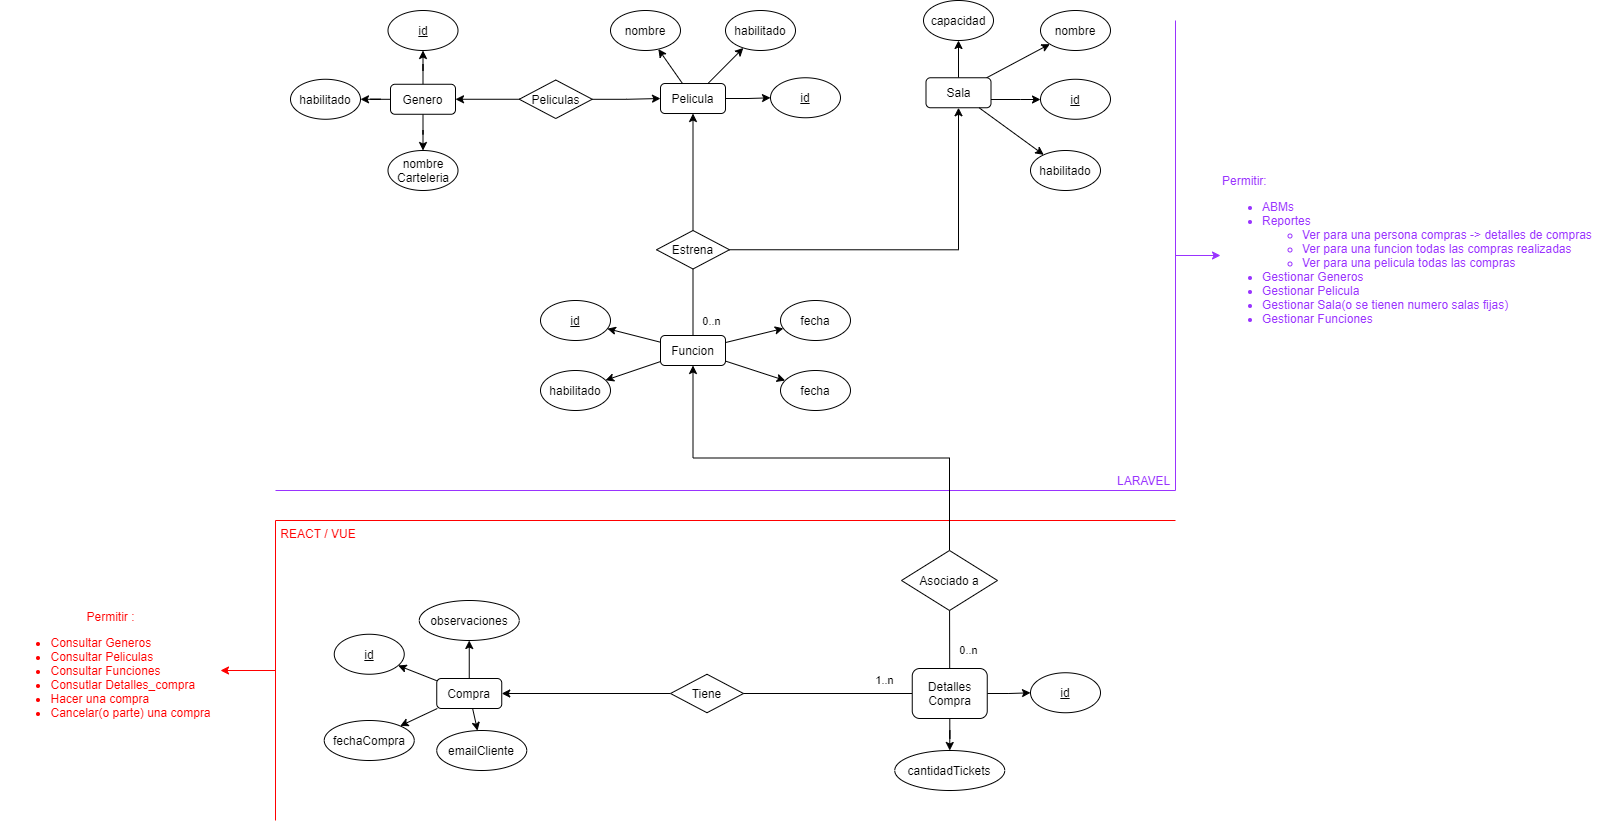

The diagram above was exported from draw.io. Its source (the exported page's mxGraphModel, read from the mxfile embedded in the PNG):
<mxGraphModel dx="1550" dy="862" grid="1" gridSize="10" guides="1" tooltips="1" connect="1" arrows="1" fold="1" page="1" pageScale="1" pageWidth="1200" pageHeight="1600" math="0" shadow="0">
  <root>
    <mxCell id="0" />
    <mxCell id="1" parent="0" />
    <mxCell id="IPlNLHHhjEnaYJEt_9Xe-1" style="edgeStyle=orthogonalEdgeStyle;rounded=0;orthogonalLoop=1;jettySize=auto;html=1;fontColor=#FF0000;strokeColor=#FF0000;" parent="1" source="IPlNLHHhjEnaYJEt_9Xe-2" target="IPlNLHHhjEnaYJEt_9Xe-40" edge="1">
      <mxGeometry relative="1" as="geometry" />
    </mxCell>
    <mxCell id="IPlNLHHhjEnaYJEt_9Xe-2" value="&amp;nbsp;REACT / VUE" style="shape=partialRectangle;whiteSpace=wrap;html=1;bottom=0;right=0;fillColor=none;fontColor=#FF0000;strokeColor=#FF0000;align=left;verticalAlign=top;" parent="1" vertex="1">
      <mxGeometry x="465" y="950" width="900" height="300" as="geometry" />
    </mxCell>
    <mxCell id="IPlNLHHhjEnaYJEt_9Xe-3" value="LARAVEL&amp;nbsp;" style="shape=partialRectangle;whiteSpace=wrap;html=1;top=0;left=0;fillColor=none;strokeColor=#9933FF;align=right;verticalAlign=bottom;fontColor=#9933FF;" parent="1" vertex="1">
      <mxGeometry x="465" y="450" width="900" height="470" as="geometry" />
    </mxCell>
    <mxCell id="AogUaMQ0GgCMNdDb7XQE-48" style="edgeStyle=orthogonalEdgeStyle;rounded=0;orthogonalLoop=1;jettySize=auto;html=1;exitX=0;exitY=0.5;exitDx=0;exitDy=0;" parent="1" source="IPlNLHHhjEnaYJEt_9Xe-10" target="AogUaMQ0GgCMNdDb7XQE-1" edge="1">
      <mxGeometry relative="1" as="geometry" />
    </mxCell>
    <mxCell id="IPlNLHHhjEnaYJEt_9Xe-10" value="Peliculas" style="rhombus;whiteSpace=wrap;html=1;" parent="1" vertex="1">
      <mxGeometry x="708.75" y="509.51" width="73" height="38.5" as="geometry" />
    </mxCell>
    <mxCell id="AogUaMQ0GgCMNdDb7XQE-49" style="edgeStyle=orthogonalEdgeStyle;rounded=0;orthogonalLoop=1;jettySize=auto;html=1;exitX=0.5;exitY=0;exitDx=0;exitDy=0;" parent="1" source="IPlNLHHhjEnaYJEt_9Xe-17" target="AogUaMQ0GgCMNdDb7XQE-2" edge="1">
      <mxGeometry relative="1" as="geometry" />
    </mxCell>
    <mxCell id="AogUaMQ0GgCMNdDb7XQE-50" style="edgeStyle=orthogonalEdgeStyle;rounded=0;orthogonalLoop=1;jettySize=auto;html=1;exitX=1;exitY=0.5;exitDx=0;exitDy=0;" parent="1" source="IPlNLHHhjEnaYJEt_9Xe-17" target="AogUaMQ0GgCMNdDb7XQE-3" edge="1">
      <mxGeometry relative="1" as="geometry" />
    </mxCell>
    <mxCell id="IPlNLHHhjEnaYJEt_9Xe-17" value="Estrena" style="rhombus;whiteSpace=wrap;html=1;" parent="1" vertex="1">
      <mxGeometry x="846" y="660" width="73" height="38.5" as="geometry" />
    </mxCell>
    <mxCell id="IPlNLHHhjEnaYJEt_9Xe-23" value="0..n" style="endArrow=none;html=1;" parent="1" source="IPlNLHHhjEnaYJEt_9Xe-17" target="AogUaMQ0GgCMNdDb7XQE-4" edge="1">
      <mxGeometry x="0.5489" y="18" width="50" height="50" relative="1" as="geometry">
        <mxPoint x="778" y="546.51" as="sourcePoint" />
        <mxPoint x="895" y="790" as="targetPoint" />
        <mxPoint as="offset" />
      </mxGeometry>
    </mxCell>
    <mxCell id="IPlNLHHhjEnaYJEt_9Xe-24" style="edgeStyle=orthogonalEdgeStyle;rounded=0;orthogonalLoop=1;jettySize=auto;html=1;fontColor=#9933FF;strokeColor=#9933FF;" parent="1" source="IPlNLHHhjEnaYJEt_9Xe-3" target="IPlNLHHhjEnaYJEt_9Xe-25" edge="1">
      <mxGeometry relative="1" as="geometry" />
    </mxCell>
    <mxCell id="IPlNLHHhjEnaYJEt_9Xe-25" value="Permitir: &lt;br&gt;&lt;ul&gt;&lt;li&gt;ABMs&lt;/li&gt;&lt;li&gt;Reportes&lt;/li&gt;&lt;ul&gt;&lt;li&gt;Ver para una persona compras -&amp;gt; detalles de compras&lt;/li&gt;&lt;li&gt;Ver para una funcion todas las compras realizadas&lt;/li&gt;&lt;li&gt;Ver para una pelicula todas las compras&lt;/li&gt;&lt;/ul&gt;&lt;li&gt;Gestionar Generos&lt;/li&gt;&lt;li&gt;Gestionar Pelicula&lt;/li&gt;&lt;li&gt;Gestionar Sala(o se tienen numero salas fijas)&lt;/li&gt;&lt;li&gt;Gestionar Funciones&lt;/li&gt;&lt;/ul&gt;" style="text;html=1;align=left;verticalAlign=middle;resizable=0;points=[];autosize=1;strokeColor=none;fillColor=none;fontColor=#9933FF;" parent="1" vertex="1">
      <mxGeometry x="1410" y="600" width="390" height="170" as="geometry" />
    </mxCell>
    <mxCell id="AogUaMQ0GgCMNdDb7XQE-51" style="edgeStyle=orthogonalEdgeStyle;rounded=0;orthogonalLoop=1;jettySize=auto;html=1;exitX=0;exitY=0.5;exitDx=0;exitDy=0;" parent="1" source="IPlNLHHhjEnaYJEt_9Xe-34" target="AogUaMQ0GgCMNdDb7XQE-6" edge="1">
      <mxGeometry relative="1" as="geometry" />
    </mxCell>
    <mxCell id="IPlNLHHhjEnaYJEt_9Xe-34" value="Tiene" style="rhombus;whiteSpace=wrap;html=1;" parent="1" vertex="1">
      <mxGeometry x="860" y="1103.75" width="73" height="38.5" as="geometry" />
    </mxCell>
    <mxCell id="IPlNLHHhjEnaYJEt_9Xe-35" value="1..n" style="endArrow=none;html=1;fontColor=#000000;strokeColor=#000000;" parent="1" source="IPlNLHHhjEnaYJEt_9Xe-34" target="AogUaMQ0GgCMNdDb7XQE-5" edge="1">
      <mxGeometry x="0.6667" y="13" width="50" height="50" relative="1" as="geometry">
        <mxPoint x="881.25" y="1110" as="sourcePoint" />
        <mxPoint x="931.25" y="1060" as="targetPoint" />
        <mxPoint as="offset" />
      </mxGeometry>
    </mxCell>
    <mxCell id="AogUaMQ0GgCMNdDb7XQE-47" style="edgeStyle=orthogonalEdgeStyle;rounded=0;orthogonalLoop=1;jettySize=auto;html=1;exitX=0.5;exitY=0;exitDx=0;exitDy=0;" parent="1" source="IPlNLHHhjEnaYJEt_9Xe-37" target="AogUaMQ0GgCMNdDb7XQE-4" edge="1">
      <mxGeometry relative="1" as="geometry" />
    </mxCell>
    <mxCell id="IPlNLHHhjEnaYJEt_9Xe-37" value="Asociado a" style="rhombus;whiteSpace=wrap;html=1;" parent="1" vertex="1">
      <mxGeometry x="1091" y="980" width="96" height="60" as="geometry" />
    </mxCell>
    <mxCell id="IPlNLHHhjEnaYJEt_9Xe-38" value="0..n" style="endArrow=none;html=1;fontColor=#000000;strokeColor=#000000;" parent="1" source="IPlNLHHhjEnaYJEt_9Xe-37" target="AogUaMQ0GgCMNdDb7XQE-5" edge="1">
      <mxGeometry x="0.3639" y="19" width="50" height="50" relative="1" as="geometry">
        <mxPoint x="1139" y="1010" as="sourcePoint" />
        <mxPoint x="1041.25" y="1097" as="targetPoint" />
        <mxPoint as="offset" />
      </mxGeometry>
    </mxCell>
    <mxCell id="IPlNLHHhjEnaYJEt_9Xe-40" value="Permitir :&lt;br&gt;&lt;ul&gt;&lt;li style=&quot;text-align: left&quot;&gt;Consultar Generos&lt;/li&gt;&lt;li style=&quot;text-align: left&quot;&gt;Consultar Peliculas&lt;/li&gt;&lt;li style=&quot;text-align: left&quot;&gt;Consultar Funciones&lt;/li&gt;&lt;li style=&quot;text-align: left&quot;&gt;Consutlar Detalles_compra&lt;/li&gt;&lt;li style=&quot;text-align: left&quot;&gt;Hacer una compra&lt;/li&gt;&lt;li style=&quot;text-align: left&quot;&gt;Cancelar(o parte) una compra&lt;/li&gt;&lt;/ul&gt;" style="text;html=1;align=center;verticalAlign=middle;resizable=0;points=[];autosize=1;strokeColor=none;fillColor=none;fontColor=#FF0000;" parent="1" vertex="1">
      <mxGeometry x="190" y="1035" width="220" height="130" as="geometry" />
    </mxCell>
    <mxCell id="AogUaMQ0GgCMNdDb7XQE-12" value="" style="edgeStyle=orthogonalEdgeStyle;rounded=0;orthogonalLoop=1;jettySize=auto;html=1;" parent="1" source="AogUaMQ0GgCMNdDb7XQE-1" target="AogUaMQ0GgCMNdDb7XQE-7" edge="1">
      <mxGeometry relative="1" as="geometry" />
    </mxCell>
    <mxCell id="AogUaMQ0GgCMNdDb7XQE-15" value="" style="edgeStyle=orthogonalEdgeStyle;rounded=0;orthogonalLoop=1;jettySize=auto;html=1;" parent="1" source="AogUaMQ0GgCMNdDb7XQE-1" target="AogUaMQ0GgCMNdDb7XQE-14" edge="1">
      <mxGeometry relative="1" as="geometry" />
    </mxCell>
    <mxCell id="GO_VmKYVTMW1klIfhiwm-5" value="" style="edgeStyle=orthogonalEdgeStyle;rounded=0;orthogonalLoop=1;jettySize=auto;html=1;" edge="1" parent="1" source="AogUaMQ0GgCMNdDb7XQE-1" target="GO_VmKYVTMW1klIfhiwm-1">
      <mxGeometry relative="1" as="geometry" />
    </mxCell>
    <mxCell id="AogUaMQ0GgCMNdDb7XQE-1" value="Genero" style="rounded=1;whiteSpace=wrap;html=1;" parent="1" vertex="1">
      <mxGeometry x="580" y="513.76" width="65" height="30" as="geometry" />
    </mxCell>
    <mxCell id="AogUaMQ0GgCMNdDb7XQE-17" value="" style="edgeStyle=orthogonalEdgeStyle;rounded=0;orthogonalLoop=1;jettySize=auto;html=1;" parent="1" source="AogUaMQ0GgCMNdDb7XQE-2" target="AogUaMQ0GgCMNdDb7XQE-16" edge="1">
      <mxGeometry relative="1" as="geometry" />
    </mxCell>
    <mxCell id="AogUaMQ0GgCMNdDb7XQE-2" value="Pelicula" style="rounded=1;whiteSpace=wrap;html=1;" parent="1" vertex="1">
      <mxGeometry x="850" y="513.01" width="65" height="30" as="geometry" />
    </mxCell>
    <mxCell id="AogUaMQ0GgCMNdDb7XQE-23" value="" style="edgeStyle=orthogonalEdgeStyle;rounded=0;orthogonalLoop=1;jettySize=auto;html=1;" parent="1" source="AogUaMQ0GgCMNdDb7XQE-3" target="AogUaMQ0GgCMNdDb7XQE-22" edge="1">
      <mxGeometry relative="1" as="geometry">
        <Array as="points">
          <mxPoint x="1210" y="529" />
          <mxPoint x="1210" y="529" />
        </Array>
      </mxGeometry>
    </mxCell>
    <mxCell id="AogUaMQ0GgCMNdDb7XQE-27" value="" style="edgeStyle=orthogonalEdgeStyle;rounded=0;orthogonalLoop=1;jettySize=auto;html=1;" parent="1" source="AogUaMQ0GgCMNdDb7XQE-3" target="AogUaMQ0GgCMNdDb7XQE-26" edge="1">
      <mxGeometry relative="1" as="geometry" />
    </mxCell>
    <mxCell id="AogUaMQ0GgCMNdDb7XQE-3" value="Sala&lt;span style=&quot;color: rgba(0 , 0 , 0 , 0) ; font-family: monospace ; font-size: 0px&quot;&gt;%3CmxGraphModel%3E%3Croot%3E%3CmxCell%20id%3D%220%22%2F%3E%3CmxCell%20id%3D%221%22%20parent%3D%220%22%2F%3E%3CmxCell%20id%3D%222%22%20value%3D%22Pelicula%22%20style%3D%22rounded%3D1%3BwhiteSpace%3Dwrap%3Bhtml%3D1%3B%22%20vertex%3D%221%22%20parent%3D%221%22%3E%3CmxGeometry%20x%3D%22320%22%20y%3D%22600%22%20width%3D%2265%22%20height%3D%2230%22%20as%3D%22geometry%22%2F%3E%3C%2FmxCell%3E%3C%2Froot%3E%3C%2FmxGraphModel%3E&lt;/span&gt;" style="rounded=1;whiteSpace=wrap;html=1;" parent="1" vertex="1">
      <mxGeometry x="1115.5" y="507.26" width="65" height="30" as="geometry" />
    </mxCell>
    <mxCell id="AogUaMQ0GgCMNdDb7XQE-4" value="Funcion" style="rounded=1;whiteSpace=wrap;html=1;" parent="1" vertex="1">
      <mxGeometry x="850" y="765" width="65" height="30" as="geometry" />
    </mxCell>
    <mxCell id="AogUaMQ0GgCMNdDb7XQE-31" value="" style="edgeStyle=orthogonalEdgeStyle;rounded=0;orthogonalLoop=1;jettySize=auto;html=1;" parent="1" source="AogUaMQ0GgCMNdDb7XQE-5" target="AogUaMQ0GgCMNdDb7XQE-30" edge="1">
      <mxGeometry relative="1" as="geometry" />
    </mxCell>
    <mxCell id="AogUaMQ0GgCMNdDb7XQE-39" value="" style="edgeStyle=orthogonalEdgeStyle;rounded=0;orthogonalLoop=1;jettySize=auto;html=1;" parent="1" source="AogUaMQ0GgCMNdDb7XQE-5" target="AogUaMQ0GgCMNdDb7XQE-38" edge="1">
      <mxGeometry relative="1" as="geometry" />
    </mxCell>
    <mxCell id="AogUaMQ0GgCMNdDb7XQE-5" value="Detalles Compra" style="rounded=1;whiteSpace=wrap;html=1;" parent="1" vertex="1">
      <mxGeometry x="1101.75" y="1098" width="75" height="50" as="geometry" />
    </mxCell>
    <mxCell id="AogUaMQ0GgCMNdDb7XQE-6" value="Compra" style="rounded=1;whiteSpace=wrap;html=1;" parent="1" vertex="1">
      <mxGeometry x="626.25" y="1108" width="65" height="30" as="geometry" />
    </mxCell>
    <mxCell id="AogUaMQ0GgCMNdDb7XQE-7" value="&lt;u&gt;id&lt;/u&gt;" style="ellipse;whiteSpace=wrap;html=1;" parent="1" vertex="1">
      <mxGeometry x="577.5" y="440" width="70" height="40" as="geometry" />
    </mxCell>
    <mxCell id="AogUaMQ0GgCMNdDb7XQE-14" value="nombre&lt;br&gt;Carteleria" style="ellipse;whiteSpace=wrap;html=1;" parent="1" vertex="1">
      <mxGeometry x="577.5" y="580" width="70" height="40" as="geometry" />
    </mxCell>
    <mxCell id="AogUaMQ0GgCMNdDb7XQE-16" value="&lt;u&gt;id&lt;/u&gt;" style="ellipse;whiteSpace=wrap;html=1;" parent="1" vertex="1">
      <mxGeometry x="960" y="507.26" width="70" height="40" as="geometry" />
    </mxCell>
    <mxCell id="AogUaMQ0GgCMNdDb7XQE-19" value="nombre" style="ellipse;whiteSpace=wrap;html=1;" parent="1" vertex="1">
      <mxGeometry x="800" y="440" width="70" height="40" as="geometry" />
    </mxCell>
    <mxCell id="AogUaMQ0GgCMNdDb7XQE-22" value="&lt;u&gt;id&lt;/u&gt;" style="ellipse;whiteSpace=wrap;html=1;" parent="1" vertex="1">
      <mxGeometry x="1230" y="508.76" width="70" height="40" as="geometry" />
    </mxCell>
    <mxCell id="AogUaMQ0GgCMNdDb7XQE-24" value="nombre" style="ellipse;whiteSpace=wrap;html=1;" parent="1" vertex="1">
      <mxGeometry x="1230" y="440" width="70" height="40" as="geometry" />
    </mxCell>
    <mxCell id="AogUaMQ0GgCMNdDb7XQE-26" value="capacidad" style="ellipse;whiteSpace=wrap;html=1;" parent="1" vertex="1">
      <mxGeometry x="1113" y="430" width="70" height="40" as="geometry" />
    </mxCell>
    <mxCell id="AogUaMQ0GgCMNdDb7XQE-28" value="&lt;u&gt;id&lt;/u&gt;" style="ellipse;whiteSpace=wrap;html=1;" parent="1" vertex="1">
      <mxGeometry x="523.75" y="1063.75" width="70" height="40" as="geometry" />
    </mxCell>
    <mxCell id="AogUaMQ0GgCMNdDb7XQE-30" value="&lt;u&gt;id&lt;/u&gt;" style="ellipse;whiteSpace=wrap;html=1;" parent="1" vertex="1">
      <mxGeometry x="1220" y="1102.25" width="70" height="40" as="geometry" />
    </mxCell>
    <mxCell id="AogUaMQ0GgCMNdDb7XQE-32" value="&lt;u&gt;id&lt;/u&gt;" style="ellipse;whiteSpace=wrap;html=1;" parent="1" vertex="1">
      <mxGeometry x="730" y="730" width="70" height="40" as="geometry" />
    </mxCell>
    <mxCell id="AogUaMQ0GgCMNdDb7XQE-34" value="fecha" style="ellipse;whiteSpace=wrap;html=1;" parent="1" vertex="1">
      <mxGeometry x="970" y="800" width="70" height="40" as="geometry" />
    </mxCell>
    <mxCell id="AogUaMQ0GgCMNdDb7XQE-36" value="fecha" style="ellipse;whiteSpace=wrap;html=1;" parent="1" vertex="1">
      <mxGeometry x="970" y="730" width="70" height="40" as="geometry" />
    </mxCell>
    <mxCell id="AogUaMQ0GgCMNdDb7XQE-38" value="cantidadTickets" style="ellipse;whiteSpace=wrap;html=1;" parent="1" vertex="1">
      <mxGeometry x="1084.25" y="1180" width="110" height="40" as="geometry" />
    </mxCell>
    <mxCell id="AogUaMQ0GgCMNdDb7XQE-40" value="emailCliente" style="ellipse;whiteSpace=wrap;html=1;" parent="1" vertex="1">
      <mxGeometry x="626.25" y="1160" width="90" height="40" as="geometry" />
    </mxCell>
    <mxCell id="AogUaMQ0GgCMNdDb7XQE-41" value="observaciones" style="ellipse;whiteSpace=wrap;html=1;" parent="1" vertex="1">
      <mxGeometry x="608.75" y="1030" width="100" height="40" as="geometry" />
    </mxCell>
    <mxCell id="AogUaMQ0GgCMNdDb7XQE-42" value="fechaCompra" style="ellipse;whiteSpace=wrap;html=1;" parent="1" vertex="1">
      <mxGeometry x="513.75" y="1150" width="90" height="40" as="geometry" />
    </mxCell>
    <mxCell id="AogUaMQ0GgCMNdDb7XQE-54" value="" style="endArrow=classic;html=1;" parent="1" source="AogUaMQ0GgCMNdDb7XQE-3" target="AogUaMQ0GgCMNdDb7XQE-24" edge="1">
      <mxGeometry width="50" height="50" relative="1" as="geometry">
        <mxPoint x="960" y="860" as="sourcePoint" />
        <mxPoint x="1010" y="810" as="targetPoint" />
      </mxGeometry>
    </mxCell>
    <mxCell id="AogUaMQ0GgCMNdDb7XQE-55" value="" style="endArrow=classic;html=1;" parent="1" source="AogUaMQ0GgCMNdDb7XQE-6" target="AogUaMQ0GgCMNdDb7XQE-41" edge="1">
      <mxGeometry width="50" height="50" relative="1" as="geometry">
        <mxPoint x="1182.4052064985176" y="487.26" as="sourcePoint" />
        <mxPoint x="1245.5866087213399" y="453.59940392544354" as="targetPoint" />
      </mxGeometry>
    </mxCell>
    <mxCell id="AogUaMQ0GgCMNdDb7XQE-56" value="" style="endArrow=classic;html=1;" parent="1" source="AogUaMQ0GgCMNdDb7XQE-6" target="AogUaMQ0GgCMNdDb7XQE-28" edge="1">
      <mxGeometry width="50" height="50" relative="1" as="geometry">
        <mxPoint x="679.168917598276" y="1118" as="sourcePoint" />
        <mxPoint x="713.0056776200354" y="1069.285592237492" as="targetPoint" />
      </mxGeometry>
    </mxCell>
    <mxCell id="AogUaMQ0GgCMNdDb7XQE-57" value="" style="endArrow=classic;html=1;" parent="1" source="AogUaMQ0GgCMNdDb7XQE-6" target="AogUaMQ0GgCMNdDb7XQE-42" edge="1">
      <mxGeometry width="50" height="50" relative="1" as="geometry">
        <mxPoint x="689.168917598276" y="1128" as="sourcePoint" />
        <mxPoint x="723.0056776200354" y="1079.285592237492" as="targetPoint" />
      </mxGeometry>
    </mxCell>
    <mxCell id="AogUaMQ0GgCMNdDb7XQE-58" value="" style="endArrow=classic;html=1;" parent="1" source="AogUaMQ0GgCMNdDb7XQE-6" target="AogUaMQ0GgCMNdDb7XQE-40" edge="1">
      <mxGeometry width="50" height="50" relative="1" as="geometry">
        <mxPoint x="699.168917598276" y="1138" as="sourcePoint" />
        <mxPoint x="733.0056776200354" y="1089.285592237492" as="targetPoint" />
      </mxGeometry>
    </mxCell>
    <mxCell id="AogUaMQ0GgCMNdDb7XQE-59" value="" style="endArrow=classic;html=1;" parent="1" source="AogUaMQ0GgCMNdDb7XQE-4" target="AogUaMQ0GgCMNdDb7XQE-36" edge="1">
      <mxGeometry width="50" height="50" relative="1" as="geometry">
        <mxPoint x="712.918917598276" y="1178" as="sourcePoint" />
        <mxPoint x="746.7556776200354" y="1129.285592237492" as="targetPoint" />
      </mxGeometry>
    </mxCell>
    <mxCell id="AogUaMQ0GgCMNdDb7XQE-60" value="" style="endArrow=classic;html=1;" parent="1" source="AogUaMQ0GgCMNdDb7XQE-4" target="AogUaMQ0GgCMNdDb7XQE-34" edge="1">
      <mxGeometry width="50" height="50" relative="1" as="geometry">
        <mxPoint x="722.918917598276" y="1188" as="sourcePoint" />
        <mxPoint x="756.7556776200354" y="1139.285592237492" as="targetPoint" />
      </mxGeometry>
    </mxCell>
    <mxCell id="KNYrzWy6Fbw1jF2R8WA_-1" style="edgeStyle=orthogonalEdgeStyle;rounded=0;orthogonalLoop=1;jettySize=auto;html=1;" parent="1" source="IPlNLHHhjEnaYJEt_9Xe-10" target="AogUaMQ0GgCMNdDb7XQE-2" edge="1">
      <mxGeometry relative="1" as="geometry">
        <mxPoint x="677" y="538.01" as="sourcePoint" />
        <mxPoint x="615" y="537.3" as="targetPoint" />
      </mxGeometry>
    </mxCell>
    <mxCell id="GO_VmKYVTMW1klIfhiwm-1" value="habilitado" style="ellipse;whiteSpace=wrap;html=1;" vertex="1" parent="1">
      <mxGeometry x="480" y="508.76" width="70" height="40" as="geometry" />
    </mxCell>
    <mxCell id="GO_VmKYVTMW1klIfhiwm-2" value="habilitado" style="ellipse;whiteSpace=wrap;html=1;" vertex="1" parent="1">
      <mxGeometry x="730" y="800" width="70" height="40" as="geometry" />
    </mxCell>
    <mxCell id="GO_VmKYVTMW1klIfhiwm-3" value="habilitado" style="ellipse;whiteSpace=wrap;html=1;" vertex="1" parent="1">
      <mxGeometry x="915" y="440" width="70" height="40" as="geometry" />
    </mxCell>
    <mxCell id="GO_VmKYVTMW1klIfhiwm-4" value="habilitado" style="ellipse;whiteSpace=wrap;html=1;" vertex="1" parent="1">
      <mxGeometry x="1220" y="580" width="70" height="40" as="geometry" />
    </mxCell>
    <mxCell id="GO_VmKYVTMW1klIfhiwm-6" value="" style="endArrow=classic;html=1;" edge="1" parent="1" source="AogUaMQ0GgCMNdDb7XQE-4" target="GO_VmKYVTMW1klIfhiwm-2">
      <mxGeometry width="50" height="50" relative="1" as="geometry">
        <mxPoint x="925" y="800.5979154368792" as="sourcePoint" />
        <mxPoint x="984.6421631004382" y="820.0466108526025" as="targetPoint" />
      </mxGeometry>
    </mxCell>
    <mxCell id="GO_VmKYVTMW1klIfhiwm-7" value="" style="endArrow=classic;html=1;" edge="1" parent="1" source="AogUaMQ0GgCMNdDb7XQE-4" target="AogUaMQ0GgCMNdDb7XQE-32">
      <mxGeometry width="50" height="50" relative="1" as="geometry">
        <mxPoint x="873.7174622152038" y="805" as="sourcePoint" />
        <mxPoint x="825.2661388004335" y="843.6939113099961" as="targetPoint" />
      </mxGeometry>
    </mxCell>
    <mxCell id="GO_VmKYVTMW1klIfhiwm-8" value="" style="endArrow=classic;html=1;" edge="1" parent="1" source="AogUaMQ0GgCMNdDb7XQE-3" target="GO_VmKYVTMW1klIfhiwm-4">
      <mxGeometry width="50" height="50" relative="1" as="geometry">
        <mxPoint x="1186.1552064985176" y="517.26" as="sourcePoint" />
        <mxPoint x="1249.3366087213399" y="483.59940392544354" as="targetPoint" />
      </mxGeometry>
    </mxCell>
    <mxCell id="GO_VmKYVTMW1klIfhiwm-9" value="" style="endArrow=classic;html=1;" edge="1" parent="1" source="AogUaMQ0GgCMNdDb7XQE-2" target="GO_VmKYVTMW1klIfhiwm-3">
      <mxGeometry width="50" height="50" relative="1" as="geometry">
        <mxPoint x="1196.1552064985176" y="527.26" as="sourcePoint" />
        <mxPoint x="1259.3366087213399" y="493.59940392544354" as="targetPoint" />
      </mxGeometry>
    </mxCell>
    <mxCell id="GO_VmKYVTMW1klIfhiwm-10" value="" style="endArrow=classic;html=1;" edge="1" parent="1" source="AogUaMQ0GgCMNdDb7XQE-2" target="AogUaMQ0GgCMNdDb7XQE-19">
      <mxGeometry width="50" height="50" relative="1" as="geometry">
        <mxPoint x="907.9381351516349" y="523.01" as="sourcePoint" />
        <mxPoint x="944.7542955702811" y="487.2386843031554" as="targetPoint" />
      </mxGeometry>
    </mxCell>
  </root>
</mxGraphModel>